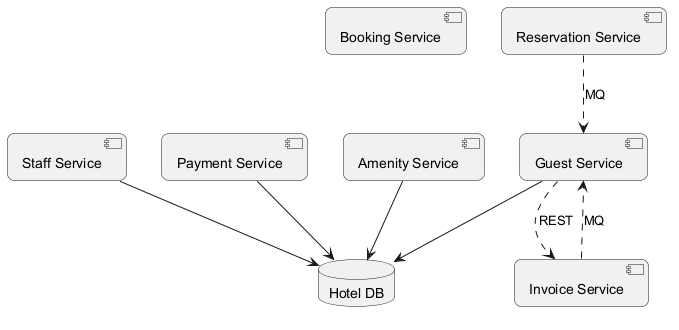

The diagram above was rendered by PlantUML. Its source (embedded in the PNG):
@startuml
skinparam backgroundColor #FFFFFF
skinparam roundCorner 15
component "Booking Service" as C_BookingService
component "Staff Service" as C_StaffService
component "Guest Service" as C_GuestService
component "Payment Service" as C_PaymentService
component "Amenity Service" as C_AmenityService
component "Reservation Service" as C_ReservationService
component "Invoice Service" as C_InvoiceService
database "Hotel DB" as DB_hotel
C_StaffService --> DB_hotel
C_GuestService --> DB_hotel
C_PaymentService --> DB_hotel
C_AmenityService --> DB_hotel
C_InvoiceService ..> C_GuestService : MQ
C_ReservationService ..> C_GuestService : MQ
C_GuestService ..> C_InvoiceService : REST
@enduml